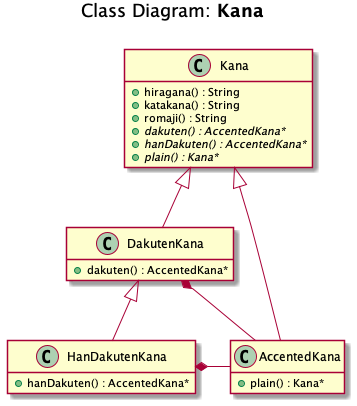

The diagram above was rendered by PlantUML. Its source (embedded in the PNG):
@startuml
title Class Diagram: <b>Kana</b>\n

class Kana {
  +hiragana() : String
  +katakana() : String
  +romaji() : String
  {abstract} +dakuten() : AccentedKana*
  {abstract} +hanDakuten() : AccentedKana*
  {abstract} +plain() : Kana*
}
class DakutenKana {
  +dakuten() : AccentedKana*
}
class HanDakutenKana {
  +hanDakuten() : AccentedKana*
}
class AccentedKana {
  +plain() : Kana*
}
Kana <|-- AccentedKana
Kana <|-- DakutenKana
DakutenKana <|-- HanDakutenKana
DakutenKana *- AccentedKana
HanDakutenKana *- AccentedKana

hide empty members
@enduml